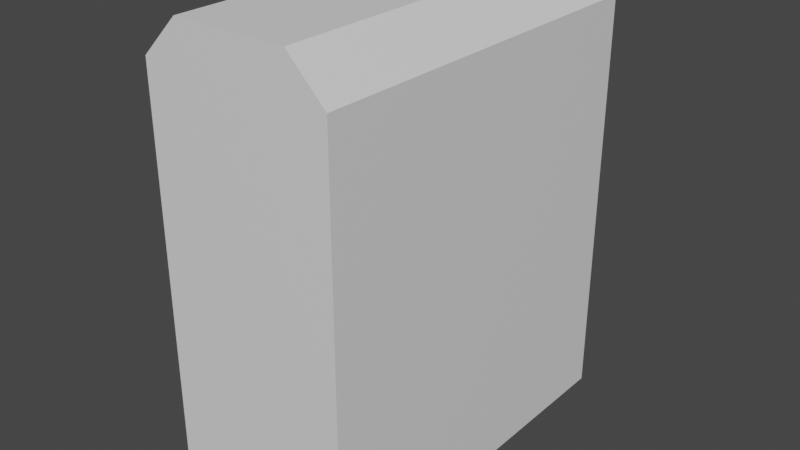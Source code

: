 # Source: LiveFence.blend  (saved by Blender 3.6.13; exported with 4.5.12 LTS)
import bpy
from mathutils import Matrix  # noqa: F401  (used for matrix-valued properties, if any)

bpy.ops.wm.read_factory_settings(use_empty=True)
scene = bpy.context.scene
scene.name = 'Scene'

# ---- collections
col_collection = bpy.data.collections.new('Collection'); scene.collection.children.link(col_collection)

# ---- materials (node trees are filled in below, after node groups)
mat_livefence = bpy.data.materials.new('LiveFence')
mat_livefence.use_transparent_shadow = False

# ---- material node trees
mat_livefence.use_nodes = True; mat_livefence.node_tree.nodes.clear()
_N = mat_livefence.node_tree.nodes; _L = mat_livefence.node_tree.links
n0 = _N.new('ShaderNodeBsdfPrincipled'); n0.name = 'Principled BSDF'; n0.location = (10, 300)
n0.distribution = 'GGX'
n0.subsurface_method = 'RANDOM_WALK_SKIN'
n0.inputs[3].default_value = 1.45
n0.inputs[27].default_value = (0.0, 0.0, 0.0, 1.0)
n0.inputs[28].default_value = 1.0
n1 = _N.new('ShaderNodeOutputMaterial'); n1.name = 'Material Output'; n1.location = (300, 300)
_L.new(n0.outputs[0], n1.inputs[0])
n1.is_active_output = True

# ---- world
world_world = bpy.data.worlds.new('World'); scene.world = world_world
world_world.use_nodes = True; world_world.node_tree.nodes.clear()
_N = world_world.node_tree.nodes; _L = world_world.node_tree.links
n0 = _N.new('ShaderNodeOutputWorld'); n0.name = 'World Output'; n0.location = (300, 300)
n1 = _N.new('ShaderNodeBackground'); n1.name = 'Background'; n1.location = (10, 300)
n1.inputs[0].default_value = (0.05088, 0.05088, 0.05088, 1.0)
_L.new(n1.outputs[0], n0.inputs[0])
n0.is_active_output = True
world_world.color = (0.05088, 0.05088, 0.05088)
world_world.use_sun_shadow = False
world_world.sun_shadow_jitter_overblur = 0.0

# ---- meshes
me_livefence = bpy.data.meshes.new('LiveFence')
me_livefence.from_pydata([(-0.25, -0.5, 0.0), (-0.25, 0.5, 0.0), (0.25, -0.5, 0.0), (0.25, 0.5, 0.0), (-0.1494, -0.5, 1.2), (-0.25, -0.5, 1.099), (-0.25, 0.5, 1.099), (-0.1494, 0.5, 1.2), (0.25, -0.5, 1.099), (0.1494, -0.5, 1.2), (0.1494, 0.5, 1.2), (0.25, 0.5, 1.099)], [], [(10, 7, 4, 9), (3, 11, 8, 2), (0, 5, 6, 1), (1, 3, 2, 0), (1, 6, 7, 10, 11, 3), (4, 7, 6, 5), (10, 9, 8, 11), (2, 8, 9, 4, 5, 0)])
_uv = me_livefence.uv_layers.new(name='UVMap')
_uv.uv.foreach_set('vector', [0.6753, 0.5, 0.8247, 0.5, 0.8247, 0.75, 0.6753, 0.75, 0.375, 0.5, 0.604, 0.5, 0.604, 0.75, 0.375, 0.75, 0.375, 0.0, 0.604, 0.0, 0.604, 0.25, 0.375, 0.25, 0.125, 0.5, 0.375, 0.5, 0.375, 0.75, 0.125, 0.75, 0.375, 0.25, 0.604, 0.25, 0.625, 0.3003, 0.625, 0.4497, 0.604, 0.5, 0.375, 0.5, 0.625, 0.0, 0.625, 0.25, 0.604, 0.25, 0.604, 0.0, 0.6753, 0.5, 0.6753, 0.75, 0.604, 0.75, 0.604, 0.5, 0.375, 0.75, 0.604, 0.75, 0.625, 0.8003, 0.625, 0.9497, 0.604, 1.0, 0.375, 1.0])
me_livefence.materials.append(mat_livefence)
me_livefence.update()

# ---- objects
ob_livefence = bpy.data.objects.new('LiveFence', me_livefence)

# ---- transforms, parenting, visibility, modifiers, constraints
ob_livefence.location = (0.0, 0.0, 0.0)

# ---- collection membership
col_collection.objects.link(ob_livefence)

# ---- scene / render settings (as saved in the file)
scene.frame_start = 1; scene.frame_end = 250; scene.frame_set(1)
scene.render.engine = 'BLENDER_EEVEE_NEXT'
scene.cycles.sampling_pattern = 'TABULATED_SOBOL'
scene.view_settings.view_transform = 'Filmic'
bpy.context.view_layer.update()

# ---- added for rendering (the .blend has no active camera and no usable light): camera, sun
cam_auto = bpy.data.cameras.new('AutoCamera')
cam_auto.lens = 50.0
cam_auto.sensor_width = 36.0
cam_auto.clip_end = 1000.0
ob_auto_camera = bpy.data.objects.new('AutoCamera', cam_auto)
scene.collection.objects.link(ob_auto_camera)
ob_auto_camera.location = (1.51748, -1.82098, 1.81398)
ob_auto_camera.rotation_euler = (1.09748, -7.21219e-08, 0.694738)
scene.camera = ob_auto_camera
light_auto_sun = bpy.data.lights.new('AutoSun', 'SUN')
light_auto_sun.energy = 3.0
light_auto_sun.angle = 0.0523599
ob_auto_sun = bpy.data.objects.new('AutoSun', light_auto_sun)
scene.collection.objects.link(ob_auto_sun)
ob_auto_sun.rotation_euler = (0.872665, 0.174533, 0.523599)
bpy.context.view_layer.update()
